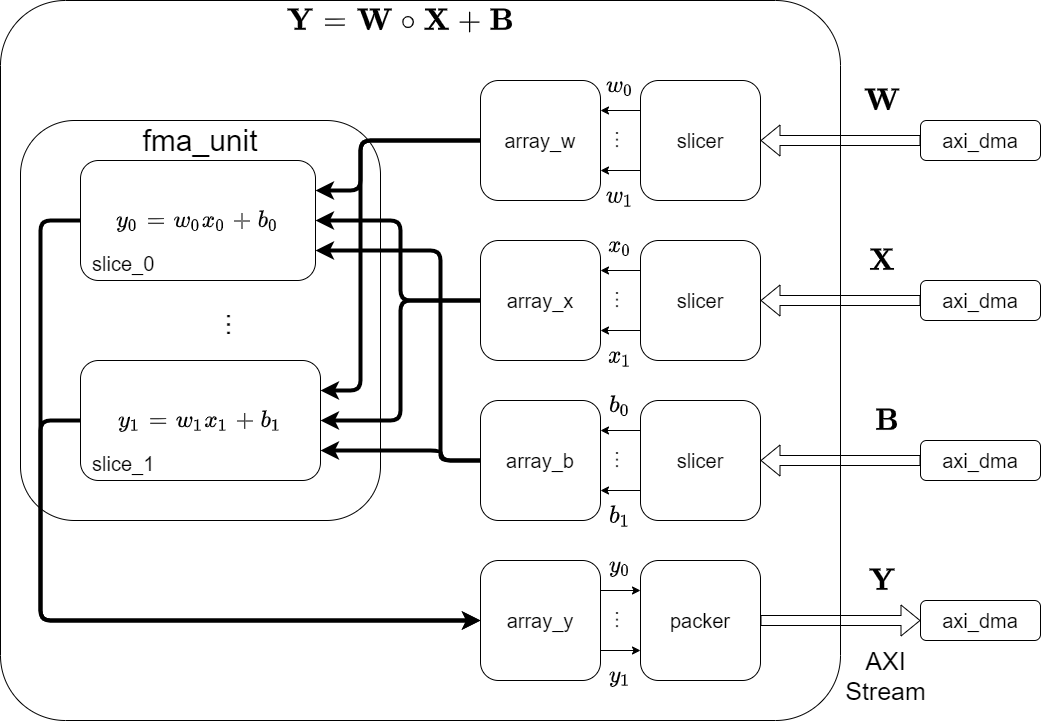

The diagram above was exported from draw.io. Its source (the exported page's mxGraphModel, read from the mxfile embedded in the PNG):
<mxGraphModel dx="460" dy="695" grid="1" gridSize="10" guides="1" tooltips="1" connect="1" arrows="1" fold="1" page="1" pageScale="1" pageWidth="1169" pageHeight="827" math="1" shadow="0">
  <root>
    <mxCell id="0" />
    <mxCell id="1" parent="0" />
    <mxCell id="76" value="" style="rounded=1;whiteSpace=wrap;html=1;fontSize=25;fillColor=none;" parent="1" vertex="1">
      <mxGeometry x="100" y="160" width="360" height="400" as="geometry" />
    </mxCell>
    <mxCell id="12" value="&lt;font style=&quot;font-size: 20px&quot;&gt;axi_dma&lt;/font&gt;" style="rounded=1;whiteSpace=wrap;html=1;fontSize=11;fillColor=default;" parent="1" vertex="1">
      <mxGeometry x="1000" y="160" width="120" height="40" as="geometry" />
    </mxCell>
    <mxCell id="13" value="&lt;font style=&quot;font-size: 20px&quot;&gt;axi_dma&lt;/font&gt;" style="rounded=1;whiteSpace=wrap;html=1;fontSize=11;fillColor=default;" parent="1" vertex="1">
      <mxGeometry x="1000" y="320" width="120" height="40" as="geometry" />
    </mxCell>
    <mxCell id="14" value="&lt;font style=&quot;font-size: 20px&quot;&gt;axi_dma&lt;/font&gt;" style="rounded=1;whiteSpace=wrap;html=1;fontSize=11;fillColor=default;" parent="1" vertex="1">
      <mxGeometry x="1000" y="480" width="120" height="40" as="geometry" />
    </mxCell>
    <mxCell id="15" value="&lt;font style=&quot;font-size: 20px&quot;&gt;axi_dma&lt;/font&gt;" style="rounded=1;whiteSpace=wrap;html=1;fontSize=11;fillColor=default;" parent="1" vertex="1">
      <mxGeometry x="1000" y="640" width="120" height="40" as="geometry" />
    </mxCell>
    <mxCell id="16" value="" style="rounded=1;whiteSpace=wrap;html=1;fontSize=25;fillColor=none;arcSize=9;" parent="1" vertex="1">
      <mxGeometry x="80" y="40" width="840" height="720" as="geometry" />
    </mxCell>
    <mxCell id="17" value="`\mathbf{W}`&amp;nbsp;" style="text;html=1;align=center;verticalAlign=middle;resizable=0;points=[];autosize=1;strokeColor=none;fillColor=none;fontSize=25;" parent="1" vertex="1">
      <mxGeometry x="885" y="120" width="160" height="40" as="geometry" />
    </mxCell>
    <mxCell id="18" value="`\mathbf{X}`&amp;nbsp;" style="text;html=1;align=center;verticalAlign=middle;resizable=0;points=[];autosize=1;strokeColor=none;fillColor=none;fontSize=25;" parent="1" vertex="1">
      <mxGeometry x="885" y="280" width="160" height="40" as="geometry" />
    </mxCell>
    <mxCell id="19" value="`\mathbf{B}`&amp;nbsp;" style="text;html=1;align=center;verticalAlign=middle;resizable=0;points=[];autosize=1;strokeColor=none;fillColor=none;fontSize=25;" parent="1" vertex="1">
      <mxGeometry x="890" y="440" width="160" height="40" as="geometry" />
    </mxCell>
    <mxCell id="20" value="`\mathbf{Y}`&amp;nbsp;" style="text;html=1;align=center;verticalAlign=middle;resizable=0;points=[];autosize=1;strokeColor=none;fillColor=none;fontSize=25;" parent="1" vertex="1">
      <mxGeometry x="885" y="600" width="160" height="40" as="geometry" />
    </mxCell>
    <mxCell id="24" value="`\mathbf{Y}=\mathbf{W}\circ\mathbf{X} +\mathbf{B}`" style="text;html=1;align=center;verticalAlign=middle;resizable=0;points=[];autosize=1;strokeColor=none;fillColor=none;fontSize=25;" parent="1" vertex="1">
      <mxGeometry x="185" y="40" width="590" height="40" as="geometry" />
    </mxCell>
    <mxCell id="30" value="" style="shape=flexArrow;endArrow=none;html=1;fontSize=25;exitX=0;exitY=0.5;exitDx=0;exitDy=0;startArrow=block;endFill=0;entryX=1;entryY=0.5;entryDx=0;entryDy=0;" parent="1" source="15" target="58" edge="1">
      <mxGeometry width="50" height="50" relative="1" as="geometry">
        <mxPoint x="1230" y="670" as="sourcePoint" />
        <mxPoint x="1130" y="670" as="targetPoint" />
      </mxGeometry>
    </mxCell>
    <mxCell id="31" value="" style="shape=flexArrow;endArrow=classic;html=1;fontSize=25;exitX=0;exitY=0.5;exitDx=0;exitDy=0;entryX=1;entryY=0.5;entryDx=0;entryDy=0;" parent="1" source="14" target="51" edge="1">
      <mxGeometry width="50" height="50" relative="1" as="geometry">
        <mxPoint x="1125" y="530" as="sourcePoint" />
        <mxPoint x="1000" y="560" as="targetPoint" />
      </mxGeometry>
    </mxCell>
    <mxCell id="32" value="" style="shape=flexArrow;endArrow=classic;html=1;fontSize=25;exitX=0;exitY=0.5;exitDx=0;exitDy=0;entryX=1;entryY=0.5;entryDx=0;entryDy=0;" parent="1" source="13" target="44" edge="1">
      <mxGeometry width="50" height="50" relative="1" as="geometry">
        <mxPoint x="1000" y="339.9" as="sourcePoint" />
        <mxPoint x="950" y="360" as="targetPoint" />
      </mxGeometry>
    </mxCell>
    <mxCell id="33" value="" style="shape=flexArrow;endArrow=classic;html=1;fontSize=25;exitX=0;exitY=0.5;exitDx=0;exitDy=0;entryX=1;entryY=0.5;entryDx=0;entryDy=0;" parent="1" source="12" target="37" edge="1">
      <mxGeometry width="50" height="50" relative="1" as="geometry">
        <mxPoint x="1010" y="250" as="sourcePoint" />
        <mxPoint x="960" y="200" as="targetPoint" />
      </mxGeometry>
    </mxCell>
    <mxCell id="35" value="AXI&lt;br&gt;Stream" style="text;html=1;align=center;verticalAlign=middle;resizable=0;points=[];autosize=1;strokeColor=none;fillColor=none;fontSize=25;" parent="1" vertex="1">
      <mxGeometry x="915" y="680" width="100" height="70" as="geometry" />
    </mxCell>
    <mxCell id="37" value="&lt;font style=&quot;font-size: 20px&quot;&gt;slicer&lt;br&gt;&lt;/font&gt;" style="rounded=1;whiteSpace=wrap;html=1;fillColor=none;" parent="1" vertex="1">
      <mxGeometry x="720" y="120" width="120" height="120" as="geometry" />
    </mxCell>
    <mxCell id="38" value="`w_0`" style="text;html=1;strokeColor=none;fillColor=none;align=center;verticalAlign=middle;whiteSpace=wrap;rounded=0;fontSize=20;" parent="1" vertex="1">
      <mxGeometry x="670" y="110" width="60" height="30" as="geometry" />
    </mxCell>
    <mxCell id="39" value="`w_1`" style="text;html=1;strokeColor=none;fillColor=none;align=center;verticalAlign=middle;whiteSpace=wrap;rounded=0;fontSize=20;" parent="1" vertex="1">
      <mxGeometry x="670" y="220" width="60" height="30" as="geometry" />
    </mxCell>
    <mxCell id="40" value="array_w" style="rounded=1;whiteSpace=wrap;html=1;fontSize=20;fillColor=none;" parent="1" vertex="1">
      <mxGeometry x="560" y="120" width="120" height="120" as="geometry" />
    </mxCell>
    <mxCell id="41" value="" style="endArrow=classic;html=1;fontSize=20;entryX=1;entryY=0.25;entryDx=0;entryDy=0;exitX=0;exitY=0.25;exitDx=0;exitDy=0;" parent="1" source="37" target="40" edge="1">
      <mxGeometry width="50" height="50" relative="1" as="geometry">
        <mxPoint x="830" y="430" as="sourcePoint" />
        <mxPoint x="880" y="380" as="targetPoint" />
      </mxGeometry>
    </mxCell>
    <mxCell id="42" value="" style="endArrow=classic;html=1;fontSize=20;entryX=1;entryY=0.75;entryDx=0;entryDy=0;exitX=0;exitY=0.75;exitDx=0;exitDy=0;" parent="1" source="37" target="40" edge="1">
      <mxGeometry width="50" height="50" relative="1" as="geometry">
        <mxPoint x="730" y="160" as="sourcePoint" />
        <mxPoint x="610" y="160" as="targetPoint" />
      </mxGeometry>
    </mxCell>
    <mxCell id="43" value="…" style="text;html=1;align=center;verticalAlign=middle;resizable=0;points=[];autosize=1;strokeColor=none;fillColor=none;fontSize=20;horizontal=0;" parent="1" vertex="1">
      <mxGeometry x="670" y="165" width="40" height="30" as="geometry" />
    </mxCell>
    <mxCell id="44" value="&lt;font style=&quot;font-size: 20px&quot;&gt;slicer&lt;br&gt;&lt;/font&gt;" style="rounded=1;whiteSpace=wrap;html=1;fillColor=none;" parent="1" vertex="1">
      <mxGeometry x="720" y="280" width="120" height="120" as="geometry" />
    </mxCell>
    <mxCell id="45" value="`x_0`" style="text;html=1;strokeColor=none;fillColor=none;align=center;verticalAlign=middle;whiteSpace=wrap;rounded=0;fontSize=20;" parent="1" vertex="1">
      <mxGeometry x="670" y="270" width="60" height="30" as="geometry" />
    </mxCell>
    <mxCell id="46" value="`x_1`" style="text;html=1;strokeColor=none;fillColor=none;align=center;verticalAlign=middle;whiteSpace=wrap;rounded=0;fontSize=20;" parent="1" vertex="1">
      <mxGeometry x="670" y="380" width="60" height="30" as="geometry" />
    </mxCell>
    <mxCell id="47" value="array_x" style="rounded=1;whiteSpace=wrap;html=1;fontSize=20;fillColor=none;" parent="1" vertex="1">
      <mxGeometry x="560" y="280" width="120" height="120" as="geometry" />
    </mxCell>
    <mxCell id="48" value="" style="endArrow=classic;html=1;fontSize=20;entryX=1;entryY=0.25;entryDx=0;entryDy=0;exitX=0;exitY=0.25;exitDx=0;exitDy=0;" parent="1" source="44" target="47" edge="1">
      <mxGeometry width="50" height="50" relative="1" as="geometry">
        <mxPoint x="830" y="590" as="sourcePoint" />
        <mxPoint x="880" y="540" as="targetPoint" />
      </mxGeometry>
    </mxCell>
    <mxCell id="49" value="" style="endArrow=classic;html=1;fontSize=20;entryX=1;entryY=0.75;entryDx=0;entryDy=0;exitX=0;exitY=0.75;exitDx=0;exitDy=0;" parent="1" source="44" target="47" edge="1">
      <mxGeometry width="50" height="50" relative="1" as="geometry">
        <mxPoint x="730" y="320" as="sourcePoint" />
        <mxPoint x="610" y="320" as="targetPoint" />
      </mxGeometry>
    </mxCell>
    <mxCell id="50" value="…" style="text;html=1;align=center;verticalAlign=middle;resizable=0;points=[];autosize=1;strokeColor=none;fillColor=none;fontSize=20;horizontal=0;" parent="1" vertex="1">
      <mxGeometry x="670" y="325" width="40" height="30" as="geometry" />
    </mxCell>
    <mxCell id="51" value="&lt;font style=&quot;font-size: 20px&quot;&gt;slicer&lt;br&gt;&lt;/font&gt;" style="rounded=1;whiteSpace=wrap;html=1;fillColor=none;" parent="1" vertex="1">
      <mxGeometry x="720" y="440" width="120" height="120" as="geometry" />
    </mxCell>
    <mxCell id="52" value="`b_0`" style="text;html=1;strokeColor=none;fillColor=none;align=center;verticalAlign=middle;whiteSpace=wrap;rounded=0;fontSize=20;" parent="1" vertex="1">
      <mxGeometry x="670" y="430" width="60" height="30" as="geometry" />
    </mxCell>
    <mxCell id="53" value="`b_1`" style="text;html=1;strokeColor=none;fillColor=none;align=center;verticalAlign=middle;whiteSpace=wrap;rounded=0;fontSize=20;" parent="1" vertex="1">
      <mxGeometry x="670" y="540" width="60" height="30" as="geometry" />
    </mxCell>
    <mxCell id="54" value="array_b" style="rounded=1;whiteSpace=wrap;html=1;fontSize=20;fillColor=none;" parent="1" vertex="1">
      <mxGeometry x="560" y="440" width="120" height="120" as="geometry" />
    </mxCell>
    <mxCell id="55" value="" style="endArrow=classic;html=1;fontSize=20;entryX=1;entryY=0.25;entryDx=0;entryDy=0;exitX=0;exitY=0.25;exitDx=0;exitDy=0;" parent="1" source="51" target="54" edge="1">
      <mxGeometry width="50" height="50" relative="1" as="geometry">
        <mxPoint x="830" y="750" as="sourcePoint" />
        <mxPoint x="880" y="700" as="targetPoint" />
      </mxGeometry>
    </mxCell>
    <mxCell id="56" value="" style="endArrow=classic;html=1;fontSize=20;entryX=1;entryY=0.75;entryDx=0;entryDy=0;exitX=0;exitY=0.75;exitDx=0;exitDy=0;" parent="1" source="51" target="54" edge="1">
      <mxGeometry width="50" height="50" relative="1" as="geometry">
        <mxPoint x="730" y="480" as="sourcePoint" />
        <mxPoint x="610" y="480" as="targetPoint" />
      </mxGeometry>
    </mxCell>
    <mxCell id="57" value="…" style="text;html=1;align=center;verticalAlign=middle;resizable=0;points=[];autosize=1;strokeColor=none;fillColor=none;fontSize=20;horizontal=0;" parent="1" vertex="1">
      <mxGeometry x="670" y="485" width="40" height="30" as="geometry" />
    </mxCell>
    <mxCell id="58" value="&lt;font style=&quot;font-size: 20px&quot;&gt;packer&lt;br&gt;&lt;/font&gt;" style="rounded=1;whiteSpace=wrap;html=1;fillColor=none;" parent="1" vertex="1">
      <mxGeometry x="720" y="600" width="120" height="120" as="geometry" />
    </mxCell>
    <mxCell id="59" value="`y_0`" style="text;html=1;strokeColor=none;fillColor=none;align=center;verticalAlign=middle;whiteSpace=wrap;rounded=0;fontSize=20;" parent="1" vertex="1">
      <mxGeometry x="670" y="590" width="60" height="30" as="geometry" />
    </mxCell>
    <mxCell id="60" value="`y_1`" style="text;html=1;strokeColor=none;fillColor=none;align=center;verticalAlign=middle;whiteSpace=wrap;rounded=0;fontSize=20;" parent="1" vertex="1">
      <mxGeometry x="670" y="700" width="60" height="30" as="geometry" />
    </mxCell>
    <mxCell id="61" value="array_y" style="rounded=1;whiteSpace=wrap;html=1;fontSize=20;fillColor=none;" parent="1" vertex="1">
      <mxGeometry x="560" y="600" width="120" height="120" as="geometry" />
    </mxCell>
    <mxCell id="62" value="" style="endArrow=none;html=1;fontSize=20;entryX=1;entryY=0.25;entryDx=0;entryDy=0;exitX=0;exitY=0.25;exitDx=0;exitDy=0;startArrow=classic;startFill=1;endFill=0;" parent="1" source="58" target="61" edge="1">
      <mxGeometry width="50" height="50" relative="1" as="geometry">
        <mxPoint x="830" y="910" as="sourcePoint" />
        <mxPoint x="880" y="860" as="targetPoint" />
      </mxGeometry>
    </mxCell>
    <mxCell id="63" value="" style="endArrow=none;html=1;fontSize=20;entryX=1;entryY=0.75;entryDx=0;entryDy=0;exitX=0;exitY=0.75;exitDx=0;exitDy=0;startArrow=classic;startFill=1;endFill=0;" parent="1" source="58" target="61" edge="1">
      <mxGeometry width="50" height="50" relative="1" as="geometry">
        <mxPoint x="730" y="640" as="sourcePoint" />
        <mxPoint x="610" y="640" as="targetPoint" />
      </mxGeometry>
    </mxCell>
    <mxCell id="64" value="…" style="text;html=1;align=center;verticalAlign=middle;resizable=0;points=[];autosize=1;strokeColor=none;fillColor=none;fontSize=20;horizontal=0;" parent="1" vertex="1">
      <mxGeometry x="670" y="645" width="40" height="30" as="geometry" />
    </mxCell>
    <mxCell id="65" value="" style="endArrow=classic;html=1;fontSize=20;exitX=0;exitY=0.5;exitDx=0;exitDy=0;entryX=1;entryY=0.25;entryDx=0;entryDy=0;strokeWidth=4;" parent="1" source="40" target="66" edge="1">
      <mxGeometry width="50" height="50" relative="1" as="geometry">
        <mxPoint x="570" y="390" as="sourcePoint" />
        <mxPoint x="620" y="340" as="targetPoint" />
        <Array as="points">
          <mxPoint x="440" y="180" />
          <mxPoint x="440" y="230" />
        </Array>
      </mxGeometry>
    </mxCell>
    <mxCell id="66" value="`y_0=w_0x_0+b_0`" style="rounded=1;whiteSpace=wrap;html=1;fontSize=20;fillColor=none;" parent="1" vertex="1">
      <mxGeometry x="160" y="200" width="235" height="120" as="geometry" />
    </mxCell>
    <mxCell id="67" value="`y_{1}=&lt;br&gt;w_{1}x_{1}+b_{1}`" style="rounded=1;whiteSpace=wrap;html=1;fontSize=20;fillColor=none;" parent="1" vertex="1">
      <mxGeometry x="160" y="400" width="240" height="120" as="geometry" />
    </mxCell>
    <mxCell id="68" value="&lt;font style=&quot;font-size: 25px&quot;&gt;…&lt;/font&gt;" style="text;html=1;align=center;verticalAlign=middle;resizable=0;points=[];autosize=1;strokeColor=none;fillColor=none;fontSize=20;horizontal=0;" parent="1" vertex="1">
      <mxGeometry x="280" y="350" width="40" height="30" as="geometry" />
    </mxCell>
    <mxCell id="69" value="" style="endArrow=classic;html=1;fontSize=20;exitX=0;exitY=0.5;exitDx=0;exitDy=0;entryX=1;entryY=0.25;entryDx=0;entryDy=0;strokeWidth=4;" parent="1" source="40" target="67" edge="1">
      <mxGeometry width="50" height="50" relative="1" as="geometry">
        <mxPoint x="570" y="160" as="sourcePoint" />
        <mxPoint x="405" y="310" as="targetPoint" />
        <Array as="points">
          <mxPoint x="440" y="180" />
          <mxPoint x="440" y="430" />
        </Array>
      </mxGeometry>
    </mxCell>
    <mxCell id="70" value="" style="endArrow=classic;html=1;fontSize=20;exitX=0;exitY=0.5;exitDx=0;exitDy=0;entryX=1;entryY=0.5;entryDx=0;entryDy=0;strokeWidth=4;" parent="1" source="47" target="66" edge="1">
      <mxGeometry width="50" height="50" relative="1" as="geometry">
        <mxPoint x="570" y="190" as="sourcePoint" />
        <mxPoint x="405" y="270" as="targetPoint" />
        <Array as="points">
          <mxPoint x="480" y="340" />
          <mxPoint x="480" y="260" />
        </Array>
      </mxGeometry>
    </mxCell>
    <mxCell id="71" value="" style="endArrow=classic;html=1;fontSize=20;exitX=0;exitY=0.5;exitDx=0;exitDy=0;entryX=1;entryY=0.5;entryDx=0;entryDy=0;strokeWidth=4;" parent="1" source="47" target="67" edge="1">
      <mxGeometry width="50" height="50" relative="1" as="geometry">
        <mxPoint x="570" y="190" as="sourcePoint" />
        <mxPoint x="410" y="470" as="targetPoint" />
        <Array as="points">
          <mxPoint x="480" y="340" />
          <mxPoint x="480" y="460" />
        </Array>
      </mxGeometry>
    </mxCell>
    <mxCell id="72" value="" style="endArrow=classic;html=1;fontSize=20;entryX=1;entryY=0.75;entryDx=0;entryDy=0;strokeWidth=4;exitX=0;exitY=0.5;exitDx=0;exitDy=0;" parent="1" source="54" target="66" edge="1">
      <mxGeometry width="50" height="50" relative="1" as="geometry">
        <mxPoint x="560" y="500" as="sourcePoint" />
        <mxPoint x="415" y="280" as="targetPoint" />
        <Array as="points">
          <mxPoint x="520" y="500" />
          <mxPoint x="520" y="290" />
        </Array>
      </mxGeometry>
    </mxCell>
    <mxCell id="73" value="" style="endArrow=classic;html=1;fontSize=20;entryX=1;entryY=0.75;entryDx=0;entryDy=0;strokeWidth=4;exitX=0;exitY=0.5;exitDx=0;exitDy=0;" parent="1" source="54" target="67" edge="1">
      <mxGeometry width="50" height="50" relative="1" as="geometry">
        <mxPoint x="560" y="500" as="sourcePoint" />
        <mxPoint x="420" y="480" as="targetPoint" />
        <Array as="points">
          <mxPoint x="520" y="500" />
          <mxPoint x="520" y="490" />
        </Array>
      </mxGeometry>
    </mxCell>
    <mxCell id="74" value="" style="endArrow=classic;html=1;fontSize=25;strokeWidth=4;entryX=0;entryY=0.5;entryDx=0;entryDy=0;exitX=0;exitY=0.5;exitDx=0;exitDy=0;" parent="1" source="67" target="61" edge="1">
      <mxGeometry width="50" height="50" relative="1" as="geometry">
        <mxPoint x="420" y="500" as="sourcePoint" />
        <mxPoint x="470" y="450" as="targetPoint" />
        <Array as="points">
          <mxPoint x="120" y="460" />
          <mxPoint x="120" y="660" />
        </Array>
      </mxGeometry>
    </mxCell>
    <mxCell id="75" value="" style="endArrow=classic;html=1;fontSize=25;strokeWidth=4;entryX=0;entryY=0.5;entryDx=0;entryDy=0;exitX=0;exitY=0.5;exitDx=0;exitDy=0;" parent="1" source="66" target="61" edge="1">
      <mxGeometry width="50" height="50" relative="1" as="geometry">
        <mxPoint x="210" y="470" as="sourcePoint" />
        <mxPoint x="570" y="670" as="targetPoint" />
        <Array as="points">
          <mxPoint x="120" y="260" />
          <mxPoint x="120" y="660" />
        </Array>
      </mxGeometry>
    </mxCell>
    <mxCell id="77" value="&lt;font style=&quot;font-size: 30px&quot;&gt;fma_unit&lt;/font&gt;" style="text;html=1;strokeColor=none;fillColor=none;align=center;verticalAlign=middle;whiteSpace=wrap;rounded=0;fontSize=25;" parent="1" vertex="1">
      <mxGeometry x="250" y="165" width="60" height="30" as="geometry" />
    </mxCell>
    <mxCell id="78" value="&lt;font style=&quot;font-size: 20px&quot;&gt;slice_0&lt;/font&gt;" style="text;html=1;strokeColor=none;fillColor=none;align=left;verticalAlign=middle;whiteSpace=wrap;rounded=0;fontSize=30;" parent="1" vertex="1">
      <mxGeometry x="170" y="285" width="60" height="30" as="geometry" />
    </mxCell>
    <mxCell id="79" value="&lt;font style=&quot;font-size: 20px&quot;&gt;slice_1&lt;/font&gt;" style="text;html=1;strokeColor=none;fillColor=none;align=left;verticalAlign=middle;whiteSpace=wrap;rounded=0;fontSize=30;" parent="1" vertex="1">
      <mxGeometry x="170" y="485" width="60" height="30" as="geometry" />
    </mxCell>
  </root>
</mxGraphModel>